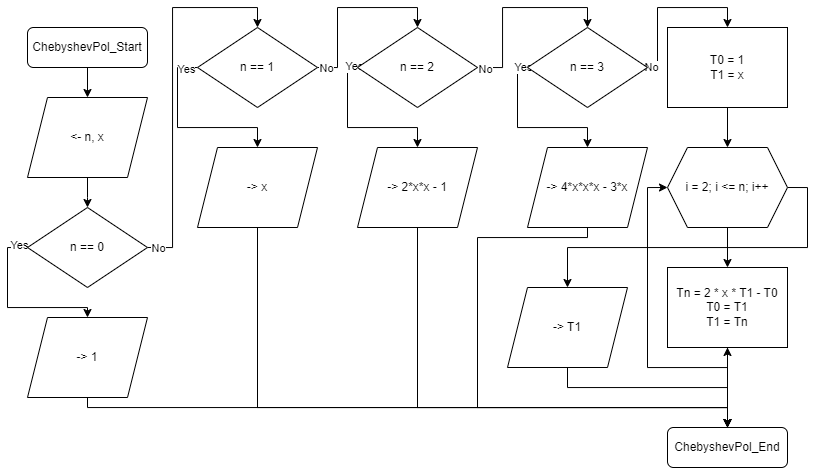

The diagram above was exported from draw.io. Its source (the exported page's mxGraphModel, read from the mxfile embedded in the PNG):
<mxGraphModel dx="1000" dy="591" grid="1" gridSize="10" guides="1" tooltips="1" connect="1" arrows="1" fold="1" page="1" pageScale="1" pageWidth="1100" pageHeight="850" math="0" shadow="0">
  <root>
    <mxCell id="0" />
    <mxCell id="1" parent="0" />
    <mxCell id="XaCKYRJHpzWumIUlUY7u-8" style="edgeStyle=orthogonalEdgeStyle;rounded=0;orthogonalLoop=1;jettySize=auto;html=1;exitX=0.5;exitY=1;exitDx=0;exitDy=0;entryX=0.5;entryY=0;entryDx=0;entryDy=0;" edge="1" parent="1" source="XaCKYRJHpzWumIUlUY7u-6" target="XaCKYRJHpzWumIUlUY7u-7">
      <mxGeometry relative="1" as="geometry" />
    </mxCell>
    <mxCell id="XaCKYRJHpzWumIUlUY7u-6" value="ChebyshevPol_Start" style="rounded=1;whiteSpace=wrap;html=1;" vertex="1" parent="1">
      <mxGeometry x="120" y="40" width="120" height="40" as="geometry" />
    </mxCell>
    <mxCell id="XaCKYRJHpzWumIUlUY7u-10" value="" style="edgeStyle=orthogonalEdgeStyle;rounded=0;orthogonalLoop=1;jettySize=auto;html=1;" edge="1" parent="1" source="XaCKYRJHpzWumIUlUY7u-7">
      <mxGeometry relative="1" as="geometry">
        <mxPoint x="180" y="220" as="targetPoint" />
      </mxGeometry>
    </mxCell>
    <mxCell id="XaCKYRJHpzWumIUlUY7u-7" value="&amp;lt;- n, x" style="shape=parallelogram;perimeter=parallelogramPerimeter;whiteSpace=wrap;html=1;fixedSize=1;" vertex="1" parent="1">
      <mxGeometry x="120" y="110" width="120" height="80" as="geometry" />
    </mxCell>
    <mxCell id="XaCKYRJHpzWumIUlUY7u-15" style="edgeStyle=orthogonalEdgeStyle;rounded=0;orthogonalLoop=1;jettySize=auto;html=1;exitX=0;exitY=0.5;exitDx=0;exitDy=0;entryX=0.5;entryY=0;entryDx=0;entryDy=0;" edge="1" parent="1" source="XaCKYRJHpzWumIUlUY7u-11" target="XaCKYRJHpzWumIUlUY7u-13">
      <mxGeometry relative="1" as="geometry">
        <Array as="points">
          <mxPoint x="100" y="260" />
          <mxPoint x="100" y="320" />
          <mxPoint x="180" y="320" />
        </Array>
      </mxGeometry>
    </mxCell>
    <mxCell id="55BW3rCpts-DBT9avVf3-1" value="Yes" style="edgeLabel;html=1;align=center;verticalAlign=middle;resizable=0;points=[];" vertex="1" connectable="0" parent="XaCKYRJHpzWumIUlUY7u-15">
      <mxGeometry x="-0.8988" y="-2" relative="1" as="geometry">
        <mxPoint as="offset" />
      </mxGeometry>
    </mxCell>
    <mxCell id="XaCKYRJHpzWumIUlUY7u-16" style="edgeStyle=orthogonalEdgeStyle;rounded=0;orthogonalLoop=1;jettySize=auto;html=1;exitX=1;exitY=0.5;exitDx=0;exitDy=0;entryX=0.5;entryY=0;entryDx=0;entryDy=0;" edge="1" parent="1" source="XaCKYRJHpzWumIUlUY7u-11" target="XaCKYRJHpzWumIUlUY7u-12">
      <mxGeometry relative="1" as="geometry" />
    </mxCell>
    <mxCell id="55BW3rCpts-DBT9avVf3-2" value="No" style="edgeLabel;html=1;align=center;verticalAlign=middle;resizable=0;points=[];" vertex="1" connectable="0" parent="XaCKYRJHpzWumIUlUY7u-16">
      <mxGeometry x="-0.9438" y="-1" relative="1" as="geometry">
        <mxPoint as="offset" />
      </mxGeometry>
    </mxCell>
    <mxCell id="XaCKYRJHpzWumIUlUY7u-11" value="n == 0" style="rhombus;whiteSpace=wrap;html=1;" vertex="1" parent="1">
      <mxGeometry x="120" y="220" width="120" height="80" as="geometry" />
    </mxCell>
    <mxCell id="XaCKYRJHpzWumIUlUY7u-18" style="edgeStyle=orthogonalEdgeStyle;rounded=0;orthogonalLoop=1;jettySize=auto;html=1;entryX=0.5;entryY=0;entryDx=0;entryDy=0;exitX=0;exitY=0.5;exitDx=0;exitDy=0;" edge="1" parent="1" source="XaCKYRJHpzWumIUlUY7u-12" target="XaCKYRJHpzWumIUlUY7u-17">
      <mxGeometry relative="1" as="geometry" />
    </mxCell>
    <mxCell id="55BW3rCpts-DBT9avVf3-3" value="Yes" style="edgeLabel;html=1;align=center;verticalAlign=middle;resizable=0;points=[];" vertex="1" connectable="0" parent="XaCKYRJHpzWumIUlUY7u-18">
      <mxGeometry x="-0.8741" y="1" relative="1" as="geometry">
        <mxPoint as="offset" />
      </mxGeometry>
    </mxCell>
    <mxCell id="XaCKYRJHpzWumIUlUY7u-20" style="edgeStyle=orthogonalEdgeStyle;rounded=0;orthogonalLoop=1;jettySize=auto;html=1;exitX=1;exitY=0.5;exitDx=0;exitDy=0;entryX=0.5;entryY=0;entryDx=0;entryDy=0;" edge="1" parent="1" source="XaCKYRJHpzWumIUlUY7u-12" target="XaCKYRJHpzWumIUlUY7u-19">
      <mxGeometry relative="1" as="geometry" />
    </mxCell>
    <mxCell id="55BW3rCpts-DBT9avVf3-4" value="No" style="edgeLabel;html=1;align=center;verticalAlign=middle;resizable=0;points=[];" vertex="1" connectable="0" parent="XaCKYRJHpzWumIUlUY7u-20">
      <mxGeometry x="-0.9037" y="-1" relative="1" as="geometry">
        <mxPoint as="offset" />
      </mxGeometry>
    </mxCell>
    <mxCell id="XaCKYRJHpzWumIUlUY7u-12" value="n == 1" style="rhombus;whiteSpace=wrap;html=1;" vertex="1" parent="1">
      <mxGeometry x="290" y="40" width="120" height="80" as="geometry" />
    </mxCell>
    <mxCell id="XaCKYRJHpzWumIUlUY7u-51" style="edgeStyle=orthogonalEdgeStyle;rounded=0;orthogonalLoop=1;jettySize=auto;html=1;exitX=0.5;exitY=1;exitDx=0;exitDy=0;entryX=0.5;entryY=0;entryDx=0;entryDy=0;" edge="1" parent="1" source="XaCKYRJHpzWumIUlUY7u-13" target="XaCKYRJHpzWumIUlUY7u-43">
      <mxGeometry relative="1" as="geometry">
        <Array as="points">
          <mxPoint x="180" y="420" />
          <mxPoint x="820" y="420" />
        </Array>
      </mxGeometry>
    </mxCell>
    <mxCell id="XaCKYRJHpzWumIUlUY7u-13" value="-&amp;gt; 1" style="shape=parallelogram;perimeter=parallelogramPerimeter;whiteSpace=wrap;html=1;fixedSize=1;" vertex="1" parent="1">
      <mxGeometry x="120" y="330" width="120" height="80" as="geometry" />
    </mxCell>
    <mxCell id="XaCKYRJHpzWumIUlUY7u-50" style="edgeStyle=orthogonalEdgeStyle;rounded=0;orthogonalLoop=1;jettySize=auto;html=1;exitX=0.5;exitY=1;exitDx=0;exitDy=0;entryX=0.5;entryY=0;entryDx=0;entryDy=0;" edge="1" parent="1" source="XaCKYRJHpzWumIUlUY7u-17" target="XaCKYRJHpzWumIUlUY7u-43">
      <mxGeometry relative="1" as="geometry">
        <Array as="points">
          <mxPoint x="350" y="420" />
          <mxPoint x="820" y="420" />
        </Array>
      </mxGeometry>
    </mxCell>
    <mxCell id="XaCKYRJHpzWumIUlUY7u-17" value="-&amp;gt; x" style="shape=parallelogram;perimeter=parallelogramPerimeter;whiteSpace=wrap;html=1;fixedSize=1;" vertex="1" parent="1">
      <mxGeometry x="290" y="160" width="120" height="80" as="geometry" />
    </mxCell>
    <mxCell id="XaCKYRJHpzWumIUlUY7u-22" style="edgeStyle=orthogonalEdgeStyle;rounded=0;orthogonalLoop=1;jettySize=auto;html=1;exitX=0;exitY=0.5;exitDx=0;exitDy=0;entryX=0.5;entryY=0;entryDx=0;entryDy=0;" edge="1" parent="1" source="XaCKYRJHpzWumIUlUY7u-19" target="XaCKYRJHpzWumIUlUY7u-21">
      <mxGeometry relative="1" as="geometry">
        <Array as="points">
          <mxPoint x="440" y="80" />
          <mxPoint x="440" y="140" />
          <mxPoint x="510" y="140" />
        </Array>
      </mxGeometry>
    </mxCell>
    <mxCell id="55BW3rCpts-DBT9avVf3-5" value="Yes" style="edgeLabel;html=1;align=center;verticalAlign=middle;resizable=0;points=[];" vertex="1" connectable="0" parent="XaCKYRJHpzWumIUlUY7u-22">
      <mxGeometry x="-0.9486" y="-1" relative="1" as="geometry">
        <mxPoint as="offset" />
      </mxGeometry>
    </mxCell>
    <mxCell id="XaCKYRJHpzWumIUlUY7u-24" style="edgeStyle=orthogonalEdgeStyle;rounded=0;orthogonalLoop=1;jettySize=auto;html=1;exitX=1;exitY=0.5;exitDx=0;exitDy=0;entryX=0.5;entryY=0;entryDx=0;entryDy=0;" edge="1" parent="1" source="XaCKYRJHpzWumIUlUY7u-19" target="XaCKYRJHpzWumIUlUY7u-23">
      <mxGeometry relative="1" as="geometry" />
    </mxCell>
    <mxCell id="55BW3rCpts-DBT9avVf3-6" value="No" style="edgeLabel;html=1;align=center;verticalAlign=middle;resizable=0;points=[];" vertex="1" connectable="0" parent="XaCKYRJHpzWumIUlUY7u-24">
      <mxGeometry x="-0.9228" y="-2" relative="1" as="geometry">
        <mxPoint as="offset" />
      </mxGeometry>
    </mxCell>
    <mxCell id="XaCKYRJHpzWumIUlUY7u-19" value="n == 2" style="rhombus;whiteSpace=wrap;html=1;" vertex="1" parent="1">
      <mxGeometry x="450" y="40" width="120" height="80" as="geometry" />
    </mxCell>
    <mxCell id="XaCKYRJHpzWumIUlUY7u-49" style="edgeStyle=orthogonalEdgeStyle;rounded=0;orthogonalLoop=1;jettySize=auto;html=1;exitX=0.5;exitY=1;exitDx=0;exitDy=0;entryX=0.5;entryY=0;entryDx=0;entryDy=0;" edge="1" parent="1" source="XaCKYRJHpzWumIUlUY7u-21" target="XaCKYRJHpzWumIUlUY7u-43">
      <mxGeometry relative="1" as="geometry">
        <Array as="points">
          <mxPoint x="510" y="420" />
          <mxPoint x="820" y="420" />
        </Array>
      </mxGeometry>
    </mxCell>
    <mxCell id="XaCKYRJHpzWumIUlUY7u-21" value="-&amp;gt; 2*x*x - 1" style="shape=parallelogram;perimeter=parallelogramPerimeter;whiteSpace=wrap;html=1;fixedSize=1;" vertex="1" parent="1">
      <mxGeometry x="450" y="160" width="120" height="80" as="geometry" />
    </mxCell>
    <mxCell id="XaCKYRJHpzWumIUlUY7u-26" style="edgeStyle=orthogonalEdgeStyle;rounded=0;orthogonalLoop=1;jettySize=auto;html=1;exitX=0;exitY=0.5;exitDx=0;exitDy=0;entryX=0.5;entryY=0;entryDx=0;entryDy=0;" edge="1" parent="1" source="XaCKYRJHpzWumIUlUY7u-23" target="XaCKYRJHpzWumIUlUY7u-25">
      <mxGeometry relative="1" as="geometry">
        <Array as="points">
          <mxPoint x="610" y="80" />
          <mxPoint x="610" y="140" />
          <mxPoint x="680" y="140" />
        </Array>
      </mxGeometry>
    </mxCell>
    <mxCell id="55BW3rCpts-DBT9avVf3-7" value="Yes" style="edgeLabel;html=1;align=center;verticalAlign=middle;resizable=0;points=[];" vertex="1" connectable="0" parent="XaCKYRJHpzWumIUlUY7u-26">
      <mxGeometry x="-0.9458" relative="1" as="geometry">
        <mxPoint as="offset" />
      </mxGeometry>
    </mxCell>
    <mxCell id="XaCKYRJHpzWumIUlUY7u-32" style="edgeStyle=orthogonalEdgeStyle;rounded=0;orthogonalLoop=1;jettySize=auto;html=1;exitX=1;exitY=0.5;exitDx=0;exitDy=0;entryX=0.5;entryY=0;entryDx=0;entryDy=0;" edge="1" parent="1" source="XaCKYRJHpzWumIUlUY7u-23" target="XaCKYRJHpzWumIUlUY7u-31">
      <mxGeometry relative="1" as="geometry">
        <Array as="points">
          <mxPoint x="750" y="80" />
          <mxPoint x="750" y="20" />
          <mxPoint x="820" y="20" />
        </Array>
      </mxGeometry>
    </mxCell>
    <mxCell id="55BW3rCpts-DBT9avVf3-8" value="No" style="edgeLabel;html=1;align=center;verticalAlign=middle;resizable=0;points=[];" vertex="1" connectable="0" parent="XaCKYRJHpzWumIUlUY7u-32">
      <mxGeometry x="-0.9569" relative="1" as="geometry">
        <mxPoint as="offset" />
      </mxGeometry>
    </mxCell>
    <mxCell id="XaCKYRJHpzWumIUlUY7u-23" value="n == 3" style="rhombus;whiteSpace=wrap;html=1;" vertex="1" parent="1">
      <mxGeometry x="620" y="40" width="120" height="80" as="geometry" />
    </mxCell>
    <mxCell id="XaCKYRJHpzWumIUlUY7u-45" style="edgeStyle=orthogonalEdgeStyle;rounded=0;orthogonalLoop=1;jettySize=auto;html=1;exitX=0.5;exitY=1;exitDx=0;exitDy=0;entryX=0.5;entryY=0;entryDx=0;entryDy=0;" edge="1" parent="1" source="XaCKYRJHpzWumIUlUY7u-25" target="XaCKYRJHpzWumIUlUY7u-43">
      <mxGeometry relative="1" as="geometry">
        <Array as="points">
          <mxPoint x="680" y="250" />
          <mxPoint x="570" y="250" />
          <mxPoint x="570" y="420" />
          <mxPoint x="820" y="420" />
        </Array>
      </mxGeometry>
    </mxCell>
    <mxCell id="XaCKYRJHpzWumIUlUY7u-25" value="-&amp;gt; 4*x*x*x - 3*x" style="shape=parallelogram;perimeter=parallelogramPerimeter;whiteSpace=wrap;html=1;fixedSize=1;" vertex="1" parent="1">
      <mxGeometry x="620" y="160" width="120" height="80" as="geometry" />
    </mxCell>
    <mxCell id="XaCKYRJHpzWumIUlUY7u-36" value="" style="edgeStyle=orthogonalEdgeStyle;rounded=0;orthogonalLoop=1;jettySize=auto;html=1;" edge="1" parent="1" source="XaCKYRJHpzWumIUlUY7u-31" target="XaCKYRJHpzWumIUlUY7u-35">
      <mxGeometry relative="1" as="geometry" />
    </mxCell>
    <mxCell id="XaCKYRJHpzWumIUlUY7u-31" value="T0 = 1&lt;div&gt;T1 = x&lt;/div&gt;" style="rounded=0;whiteSpace=wrap;html=1;" vertex="1" parent="1">
      <mxGeometry x="760" y="40" width="120" height="80" as="geometry" />
    </mxCell>
    <mxCell id="XaCKYRJHpzWumIUlUY7u-39" style="edgeStyle=orthogonalEdgeStyle;rounded=0;orthogonalLoop=1;jettySize=auto;html=1;exitX=0.5;exitY=1;exitDx=0;exitDy=0;entryX=0.5;entryY=0;entryDx=0;entryDy=0;" edge="1" parent="1" source="XaCKYRJHpzWumIUlUY7u-35" target="XaCKYRJHpzWumIUlUY7u-38">
      <mxGeometry relative="1" as="geometry" />
    </mxCell>
    <mxCell id="XaCKYRJHpzWumIUlUY7u-42" style="edgeStyle=orthogonalEdgeStyle;rounded=0;orthogonalLoop=1;jettySize=auto;html=1;exitX=1;exitY=0.5;exitDx=0;exitDy=0;" edge="1" parent="1" source="XaCKYRJHpzWumIUlUY7u-35" target="XaCKYRJHpzWumIUlUY7u-41">
      <mxGeometry relative="1" as="geometry">
        <Array as="points">
          <mxPoint x="900" y="200" />
          <mxPoint x="900" y="260" />
          <mxPoint x="660" y="260" />
        </Array>
      </mxGeometry>
    </mxCell>
    <mxCell id="XaCKYRJHpzWumIUlUY7u-35" value="i = 2; i &amp;lt;= n; i++" style="shape=hexagon;perimeter=hexagonPerimeter2;whiteSpace=wrap;html=1;fixedSize=1;" vertex="1" parent="1">
      <mxGeometry x="760" y="160" width="120" height="80" as="geometry" />
    </mxCell>
    <mxCell id="XaCKYRJHpzWumIUlUY7u-40" style="edgeStyle=orthogonalEdgeStyle;rounded=0;orthogonalLoop=1;jettySize=auto;html=1;exitX=0.5;exitY=1;exitDx=0;exitDy=0;entryX=0;entryY=0.5;entryDx=0;entryDy=0;" edge="1" parent="1" source="XaCKYRJHpzWumIUlUY7u-38" target="XaCKYRJHpzWumIUlUY7u-35">
      <mxGeometry relative="1" as="geometry" />
    </mxCell>
    <mxCell id="XaCKYRJHpzWumIUlUY7u-38" value="Tn = 2 * x * T1 - T0&lt;div&gt;T0 = T1&lt;/div&gt;&lt;div&gt;T1 = Tn&lt;/div&gt;" style="rounded=0;whiteSpace=wrap;html=1;" vertex="1" parent="1">
      <mxGeometry x="760" y="280" width="120" height="80" as="geometry" />
    </mxCell>
    <mxCell id="XaCKYRJHpzWumIUlUY7u-44" style="edgeStyle=orthogonalEdgeStyle;rounded=0;orthogonalLoop=1;jettySize=auto;html=1;exitX=0.5;exitY=1;exitDx=0;exitDy=0;entryX=0.5;entryY=0;entryDx=0;entryDy=0;" edge="1" parent="1" source="XaCKYRJHpzWumIUlUY7u-41" target="XaCKYRJHpzWumIUlUY7u-43">
      <mxGeometry relative="1" as="geometry">
        <Array as="points">
          <mxPoint x="660" y="400" />
          <mxPoint x="820" y="400" />
        </Array>
      </mxGeometry>
    </mxCell>
    <mxCell id="XaCKYRJHpzWumIUlUY7u-41" value="-&amp;gt; T1" style="shape=parallelogram;perimeter=parallelogramPerimeter;whiteSpace=wrap;html=1;fixedSize=1;" vertex="1" parent="1">
      <mxGeometry x="600" y="300" width="120" height="80" as="geometry" />
    </mxCell>
    <mxCell id="XaCKYRJHpzWumIUlUY7u-48" value="" style="edgeStyle=orthogonalEdgeStyle;rounded=0;orthogonalLoop=1;jettySize=auto;html=1;" edge="1" parent="1" source="XaCKYRJHpzWumIUlUY7u-43" target="XaCKYRJHpzWumIUlUY7u-38">
      <mxGeometry relative="1" as="geometry" />
    </mxCell>
    <mxCell id="XaCKYRJHpzWumIUlUY7u-43" value="ChebyshevPol_End" style="rounded=1;whiteSpace=wrap;html=1;" vertex="1" parent="1">
      <mxGeometry x="760" y="440" width="120" height="40" as="geometry" />
    </mxCell>
  </root>
</mxGraphModel>